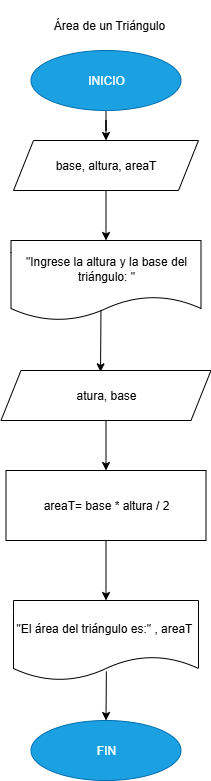

The diagram above was exported from draw.io. Its source (the exported page's mxGraphModel, read from the mxfile embedded in the PNG):
<mxGraphModel dx="1234" dy="677" grid="1" gridSize="10" guides="1" tooltips="1" connect="1" arrows="1" fold="1" page="1" pageScale="1" pageWidth="827" pageHeight="1169" math="0" shadow="0">
  <root>
    <mxCell id="0" />
    <mxCell id="1" parent="0" />
    <mxCell id="k6pLVSeBmurcaez3A9N2-10" style="edgeStyle=orthogonalEdgeStyle;rounded=0;orthogonalLoop=1;jettySize=auto;html=1;exitX=0.5;exitY=1;exitDx=0;exitDy=0;" edge="1" parent="1" source="k6pLVSeBmurcaez3A9N2-1" target="k6pLVSeBmurcaez3A9N2-2">
      <mxGeometry relative="1" as="geometry" />
    </mxCell>
    <mxCell id="k6pLVSeBmurcaez3A9N2-1" value="INICIO" style="ellipse;whiteSpace=wrap;html=1;fillColor=#1ba1e2;fontColor=#ffffff;strokeColor=#006EAF;" vertex="1" parent="1">
      <mxGeometry x="402.5" y="50" width="150" height="60" as="geometry" />
    </mxCell>
    <mxCell id="k6pLVSeBmurcaez3A9N2-11" style="edgeStyle=orthogonalEdgeStyle;rounded=0;orthogonalLoop=1;jettySize=auto;html=1;exitX=0.5;exitY=1;exitDx=0;exitDy=0;entryX=0.5;entryY=0;entryDx=0;entryDy=0;" edge="1" parent="1" source="k6pLVSeBmurcaez3A9N2-2" target="k6pLVSeBmurcaez3A9N2-9">
      <mxGeometry relative="1" as="geometry" />
    </mxCell>
    <mxCell id="k6pLVSeBmurcaez3A9N2-2" value="base, altura, areaT" style="shape=parallelogram;perimeter=parallelogramPerimeter;whiteSpace=wrap;html=1;fixedSize=1;" vertex="1" parent="1">
      <mxGeometry x="385" y="140" width="185" height="50" as="geometry" />
    </mxCell>
    <mxCell id="k6pLVSeBmurcaez3A9N2-8" style="edgeStyle=orthogonalEdgeStyle;rounded=0;orthogonalLoop=1;jettySize=auto;html=1;exitX=0.5;exitY=1;exitDx=0;exitDy=0;" edge="1" parent="1" source="k6pLVSeBmurcaez3A9N2-5" target="k6pLVSeBmurcaez3A9N2-7">
      <mxGeometry relative="1" as="geometry" />
    </mxCell>
    <mxCell id="k6pLVSeBmurcaez3A9N2-5" value="areaT= base * altura / 2" style="rounded=0;whiteSpace=wrap;html=1;" vertex="1" parent="1">
      <mxGeometry x="377.5" y="470" width="200" height="70" as="geometry" />
    </mxCell>
    <mxCell id="k6pLVSeBmurcaez3A9N2-7" value="&quot;El área del triángulo es:&quot; , areaT&amp;nbsp;" style="shape=document;whiteSpace=wrap;html=1;boundedLbl=1;" vertex="1" parent="1">
      <mxGeometry x="385" y="600" width="185" height="80" as="geometry" />
    </mxCell>
    <mxCell id="k6pLVSeBmurcaez3A9N2-9" value="&quot;Ingrese la altura y la base del triángulo: &quot;" style="shape=document;whiteSpace=wrap;html=1;boundedLbl=1;" vertex="1" parent="1">
      <mxGeometry x="382.5" y="240" width="190" height="80" as="geometry" />
    </mxCell>
    <mxCell id="k6pLVSeBmurcaez3A9N2-14" style="edgeStyle=orthogonalEdgeStyle;rounded=0;orthogonalLoop=1;jettySize=auto;html=1;exitX=0.5;exitY=1;exitDx=0;exitDy=0;entryX=0.5;entryY=0;entryDx=0;entryDy=0;" edge="1" parent="1" source="k6pLVSeBmurcaez3A9N2-12" target="k6pLVSeBmurcaez3A9N2-5">
      <mxGeometry relative="1" as="geometry" />
    </mxCell>
    <mxCell id="k6pLVSeBmurcaez3A9N2-12" value="atura, base" style="shape=parallelogram;perimeter=parallelogramPerimeter;whiteSpace=wrap;html=1;fixedSize=1;" vertex="1" parent="1">
      <mxGeometry x="372.5" y="370" width="210" height="50" as="geometry" />
    </mxCell>
    <mxCell id="k6pLVSeBmurcaez3A9N2-15" value="Área de un Triángulo" style="text;html=1;align=center;verticalAlign=middle;whiteSpace=wrap;rounded=0;" vertex="1" parent="1">
      <mxGeometry x="378.75" width="203.75" height="50" as="geometry" />
    </mxCell>
    <mxCell id="k6pLVSeBmurcaez3A9N2-18" value="FIN" style="ellipse;whiteSpace=wrap;html=1;fillColor=#1ba1e2;fontColor=#ffffff;strokeColor=#006EAF;" vertex="1" parent="1">
      <mxGeometry x="402.5" y="720" width="150" height="60" as="geometry" />
    </mxCell>
    <mxCell id="k6pLVSeBmurcaez3A9N2-20" value="" style="endArrow=classic;html=1;rounded=0;entryX=0.5;entryY=0;entryDx=0;entryDy=0;exitX=0.502;exitY=0.886;exitDx=0;exitDy=0;exitPerimeter=0;" edge="1" parent="1" source="k6pLVSeBmurcaez3A9N2-7" target="k6pLVSeBmurcaez3A9N2-18">
      <mxGeometry width="50" height="50" relative="1" as="geometry">
        <mxPoint x="470" y="690" as="sourcePoint" />
        <mxPoint x="330" y="690" as="targetPoint" />
      </mxGeometry>
    </mxCell>
    <mxCell id="k6pLVSeBmurcaez3A9N2-21" value="" style="endArrow=classic;html=1;rounded=0;exitX=0.513;exitY=0.875;exitDx=0;exitDy=0;exitPerimeter=0;entryX=0.474;entryY=0.027;entryDx=0;entryDy=0;entryPerimeter=0;" edge="1" parent="1" target="k6pLVSeBmurcaez3A9N2-12">
      <mxGeometry width="50" height="50" relative="1" as="geometry">
        <mxPoint x="472.47" y="310" as="sourcePoint" />
        <mxPoint x="470" y="370" as="targetPoint" />
      </mxGeometry>
    </mxCell>
  </root>
</mxGraphModel>